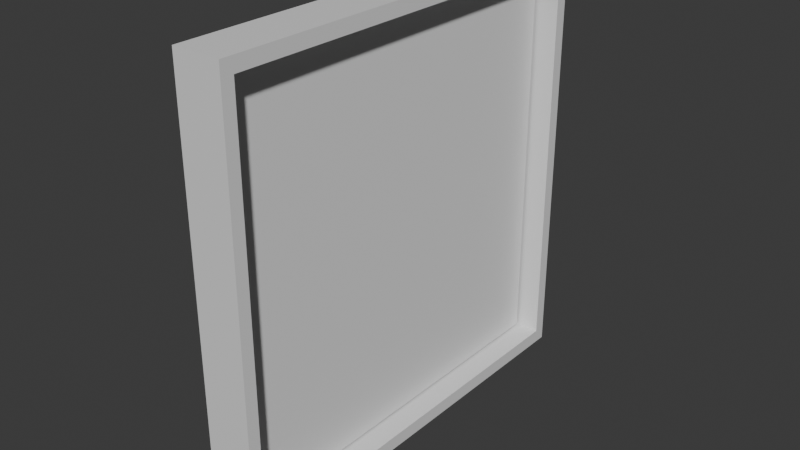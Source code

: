 # Source: horror_painting1.blend  (saved by Blender 4.5.91; exported with 4.5.12 LTS)
import bpy
from mathutils import Matrix  # noqa: F401  (used for matrix-valued properties, if any)

bpy.ops.wm.read_factory_settings(use_empty=True)
scene = bpy.context.scene
scene.name = 'Scene'

# ---- collections
col_collection = bpy.data.collections.new('Collection'); scene.collection.children.link(col_collection)

# ---- materials (node trees are filled in below, after node groups)
mat_material = bpy.data.materials.new('Material')
mat_material.alpha_threshold = 0.0
mat_material.roughness = 0.5
mat_material.line_color = (0.0, 0.0, 0.0, 1.0)

# ---- material node trees
mat_material.use_nodes = True; mat_material.node_tree.nodes.clear()
_N = mat_material.node_tree.nodes; _L = mat_material.node_tree.links
n0 = _N.new('ShaderNodeOutputMaterial'); n0.name = 'Material Output'; n0.location = (200, 100)
n1 = _N.new('ShaderNodeBsdfPrincipled'); n1.name = 'Principled BSDF'; n1.location = (-200, 100)
n1.inputs[3].default_value = 1.45
_L.new(n1.outputs[0], n0.inputs[0])
n0.is_active_output = True

# ---- world
world_world = bpy.data.worlds.new('World'); scene.world = world_world
world_world.use_nodes = True; world_world.node_tree.nodes.clear()
_N = world_world.node_tree.nodes; _L = world_world.node_tree.links
n0 = _N.new('ShaderNodeOutputWorld'); n0.name = 'World Output'; n0.location = (200, 100)
n1 = _N.new('ShaderNodeBackground'); n1.name = 'Background'; n1.location = (-200, 100)
n1.inputs[0].default_value = (0.05088, 0.05088, 0.05088, 1.0)
_L.new(n1.outputs[0], n0.inputs[0])
n0.is_active_output = True
world_world.color = (0.05088, 0.05088, 0.05088)
world_world.sun_shadow_jitter_overblur = 0.0

# ---- meshes
me_cube = bpy.data.meshes.new('Cube')
me_cube.from_pydata([(-0.6665, 0.9429, 0.9365), (-0.6665, 0.9429, -0.9365), (-0.6665, -0.9429, 0.9365), (-0.6665, -0.9429, -0.9365), (1.0, 1.0, 1.0), (1.0, 1.0, -1.0), (1.0, -1.0, 1.0), (1.0, -1.0, -1.0), (-1.0, 1.0, 1.0), (-1.0, 1.0, -1.0), (-1.0, -1.0, 1.0), (-1.0, -1.0, -1.0), (1.0, -0.9429, -0.9365), (1.0, -0.9429, 0.9365), (1.0, 0.9429, -0.9365), (1.0, 0.9429, 0.9365)], [], [(3, 1, 0, 2), (1, 3, 12, 14), (1, 14, 15, 0), (4, 8, 10, 6), (7, 6, 10, 11), (11, 10, 8, 9), (9, 5, 7, 11), (5, 4, 15, 14, 12, 7), (9, 8, 4, 5), (12, 3, 2, 13), (13, 2, 0, 15), (7, 12, 13, 15, 4, 6)])
_uv = me_cube.uv_layers.new(name='UVMap')
_uv.uv.foreach_set('vector', [0.375, 0.0, 0.375, 0.25, 0.625, 0.25, 0.625, 0.0, 0.125, 0.5, 0.125, 0.75, 0.3333, 0.75, 0.3333, 0.5, 0.375, 0.25, 0.375, 0.4583, 0.625, 0.4583, 0.625, 0.25, 0.625, 0.5, 0.875, 0.5, 0.875, 0.75, 0.625, 0.75, 0.375, 0.75, 0.625, 0.75, 0.625, 1.0, 0.375, 1.0, 0.375, 0.0, 0.625, 0.0, 0.625, 0.25, 0.375, 0.25, 0.125, 0.5, 0.375, 0.5, 0.375, 0.75, 0.125, 0.75, 0.375, 0.5, 0.625, 0.5, 0.6171, 0.5071, 0.3829, 0.5071, 0.3829, 0.7429, 0.375, 0.75, 0.375, 0.25, 0.625, 0.25, 0.625, 0.5, 0.375, 0.5, 0.375, 0.7917, 0.375, 1.0, 0.625, 1.0, 0.625, 0.7917, 0.6667, 0.75, 0.875, 0.75, 0.875, 0.5, 0.6667, 0.5, 0.375, 0.75, 0.3829, 0.7429, 0.6171, 0.7429, 0.6171, 0.5071, 0.625, 0.5, 0.625, 0.75])
me_cube.materials.append(mat_material)
me_cube.use_mirror_vertex_groups = False
me_cube.update()
me_plane = bpy.data.meshes.new('Plane')
me_plane.from_pydata([(-1.0, -1.0, 0.0), (1.0, -1.0, 0.0), (-1.0, 1.0, 0.0), (1.0, 1.0, 0.0)], [], [(0, 1, 3, 2)])
_uv = me_plane.uv_layers.new(name='UVMap')
_uv.uv.foreach_set('vector', [0.0, 0.0, 1.0, 0.0, 1.0, 1.0, 0.0, 1.0])
me_plane.update()

# ---- objects
ob_cube = bpy.data.objects.new('Cube', me_cube)
ob_plane = bpy.data.objects.new('Plane', me_plane)

# ---- transforms, parenting, visibility, modifiers, constraints
ob_cube.location = (0.0, 0.0, 0.0)
ob_cube.scale = (0.1103, 1.0, 1.0)
ob_cube.lock_rotations_4d = False
ob_cube.empty_display_type = 'ARROWS'
ob_cube.lineart.crease_threshold = 0.0
ob_plane.location = (0.0, 0.0, 0.0)
ob_plane.rotation_euler = (-0.0, 1.571, 0.0)
ob_plane.scale = (0.9295, 0.9295, 0.9295)

# ---- collection membership
col_collection.objects.link(ob_cube)
col_collection.objects.link(ob_plane)

# ---- scene / render settings (as saved in the file)
scene.frame_start = 1; scene.frame_end = 250; scene.frame_set(1)
scene.render.engine = 'BLENDER_EEVEE_NEXT'
bpy.context.view_layer.update()

# ---- added for rendering (the .blend has no active camera and no usable light): camera, sun
cam_auto = bpy.data.cameras.new('AutoCamera')
cam_auto.lens = 50.0
cam_auto.sensor_width = 36.0
cam_auto.clip_end = 1000.0
ob_auto_camera = bpy.data.objects.new('AutoCamera', cam_auto)
scene.collection.objects.link(ob_auto_camera)
ob_auto_camera.location = (2.62488, -3.14985, 2.0999)
ob_auto_camera.rotation_euler = (1.09748, -7.21219e-08, 0.694738)
scene.camera = ob_auto_camera
light_auto_sun = bpy.data.lights.new('AutoSun', 'SUN')
light_auto_sun.energy = 3.0
light_auto_sun.angle = 0.0523599
ob_auto_sun = bpy.data.objects.new('AutoSun', light_auto_sun)
scene.collection.objects.link(ob_auto_sun)
ob_auto_sun.rotation_euler = (0.872665, 0.174533, 0.523599)
bpy.context.view_layer.update()
